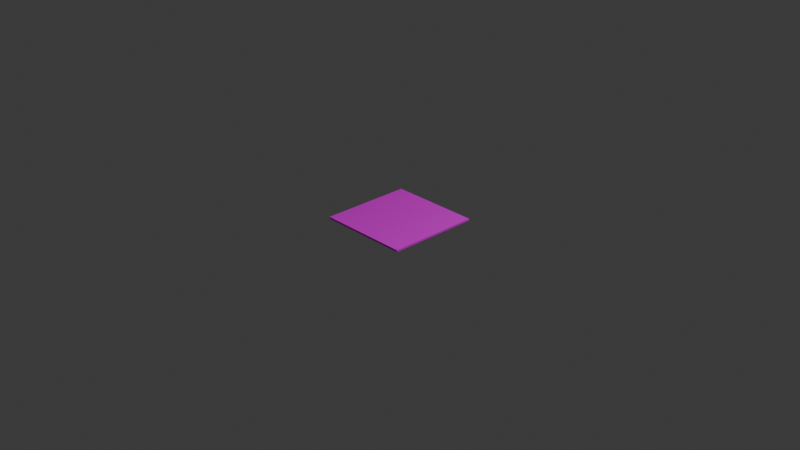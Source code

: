 # Source: tile.stl.blend  (saved by Blender 4.2.66; exported with 4.5.12 LTS)
import bpy
from mathutils import Matrix  # noqa: F401  (used for matrix-valued properties, if any)

bpy.ops.wm.read_factory_settings(use_empty=True)
scene = bpy.context.scene
scene.name = 'Scene'

# ---- collections
col_collection = bpy.data.collections.new('Collection'); scene.collection.children.link(col_collection)

# ---- images (referenced by path relative to the original .blend; pixels are not part of the script)
import os
ASSET_DIR = os.environ.get("B2B_ASSET_DIR", "")  # directory of the original .blend (textures are referenced by path, not embedded)
HERE = os.path.dirname(os.path.abspath(__file__))  # packed textures are extracted next to this script under _unpacked/

def load_image(name, relpath, width, height, colorspace="sRGB"):
    """Load a texture the original file referenced (path relative to the .blend, or extracted next to this script)."""
    p = next((c for c in (os.path.join(HERE, relpath), os.path.join(ASSET_DIR, relpath)) if relpath and os.path.exists(c)), "")
    if p:
        img = bpy.data.images.load(p, check_existing=True)
        img.name = name
    else:  # same state as the original file: an image datablock whose file is absent (Cycles renders it pink)
        img = bpy.data.images.new(name, width, height)
        img.source = "FILE"
        img.filepath = "//" + (relpath or name)
    img.colorspace_settings.name = colorspace
    return img
img_straight_png = load_image('straight.png', 'meshes/straight.png', 1024, 1024, 'sRGB')

# ---- materials (node trees are filled in below, after node groups)
mat_material_002 = bpy.data.materials.new('Material.002')
mat_material_002.preview_render_type = 'FLAT'

# ---- material node trees
mat_material_002.use_nodes = True; mat_material_002.node_tree.nodes.clear()
_N = mat_material_002.node_tree.nodes; _L = mat_material_002.node_tree.links
n0 = _N.new('ShaderNodeBsdfPrincipled'); n0.name = 'Principled BSDF'; n0.location = (10, 300)
n1 = _N.new('ShaderNodeOutputMaterial'); n1.name = 'Material Output'; n1.location = (300, 300)
n2 = _N.new('ShaderNodeTexImage'); n2.name = 'Image Texture'; n2.location = (-280, 280)
n2.image = img_straight_png
_L.new(n0.outputs[0], n1.inputs[0])
_L.new(n2.outputs[0], n0.inputs[0])
n1.is_active_output = True

# ---- world
world_world = bpy.data.worlds.new('World'); scene.world = world_world
world_world.use_nodes = True; world_world.node_tree.nodes.clear()
_N = world_world.node_tree.nodes; _L = world_world.node_tree.links
n0 = _N.new('ShaderNodeOutputWorld'); n0.name = 'World Output'; n0.location = (300, 300)
n1 = _N.new('ShaderNodeBackground'); n1.name = 'Background'; n1.location = (10, 300)
n1.inputs[0].default_value = (0.05088, 0.05088, 0.05088, 1.0)
_L.new(n1.outputs[0], n0.inputs[0])
n0.is_active_output = True
world_world.color = (0.05088, 0.05088, 0.05088)
world_world.sun_shadow_jitter_overblur = 0.0

# ---- cameras
cam_camera = bpy.data.cameras.new('Camera')
cam_camera.clip_end = 100.0
cam_camera.ortho_scale = 7.314

# ---- lights
light_light = bpy.data.lights.new('Light', 'POINT')
light_light.energy = 1000.0
light_light.shadow_soft_size = 0.1

# ---- meshes
me_cube = bpy.data.meshes.new('Cube')
me_cube.from_pydata([(1.0, 1.0, 1.0), (1.0, 1.0, -1.0), (1.0, -1.0, 1.0), (1.0, -1.0, -1.0), (-1.0, 1.0, 1.0), (-1.0, 1.0, -1.0), (-1.0, -1.0, 1.0), (-1.0, -1.0, -1.0)], [], [(0, 4, 6, 2), (3, 2, 6, 7), (7, 6, 4, 5), (5, 1, 3, 7), (1, 0, 2, 3), (5, 4, 0, 1)])
_uv = me_cube.uv_layers.new(name='UVMap')
_uv.uv.foreach_set('vector', [0.9999, 0.9999, 0.0001, 0.9999, 9.995e-05, 0.0001, 0.9999, 9.996e-05, 0.375, 0.75, 0.625, 0.75, 0.625, 1.0, 0.375, 1.0, 0.375, 0.0, 0.625, 0.0, 0.625, 0.25, 0.375, 0.25, 0.125, 0.5, 0.375, 0.5, 0.375, 0.75, 0.125, 0.75, 0.375, 0.5, 0.625, 0.5, 0.625, 0.75, 0.375, 0.75, 0.375, 0.25, 0.625, 0.25, 0.625, 0.5, 0.375, 0.5])
me_cube.materials.append(mat_material_002)
me_cube.use_mirror_vertex_groups = False
me_cube.update()

# ---- objects
ob_cube = bpy.data.objects.new('Cube', me_cube)
ob_light = bpy.data.objects.new('Light', light_light)
ob_camera = bpy.data.objects.new('Camera', cam_camera)

# ---- transforms, parenting, visibility, modifiers, constraints
ob_cube.location = (0.0, 0.0, 0.0)
ob_cube.scale = (0.5, 0.5, 0.01)
ob_cube.lock_rotations_4d = False
ob_cube.empty_display_type = 'ARROWS'
ob_cube.lineart.crease_threshold = 0.0
ob_light.location = (4.076, 1.005, 5.904)
ob_light.rotation_euler = (0.6503, 0.05522, 1.866)
ob_light.lock_rotations_4d = False
ob_light.empty_display_type = 'ARROWS'
ob_light.color = (0.0, 0.0, 0.0, 0.0)
ob_light.lineart.crease_threshold = 0.0
ob_camera.location = (7.359, -6.926, 4.958)
ob_camera.rotation_euler = (1.109, 0.0, 0.8149)
ob_camera.lock_rotations_4d = False
ob_camera.empty_display_type = 'ARROWS'
ob_camera.color = (0.0, 0.0, 0.0, 0.0)
ob_camera.display_type = 'WIRE'
ob_camera.lineart.crease_threshold = 0.0

# ---- collection membership
col_collection.objects.link(ob_cube)
col_collection.objects.link(ob_light)
col_collection.objects.link(ob_camera)

# ---- scene / render settings (as saved in the file)
scene.camera = ob_camera
scene.frame_start = 1; scene.frame_end = 250; scene.frame_set(156)
scene.render.engine = 'BLENDER_EEVEE_NEXT'
bpy.context.view_layer.update()
